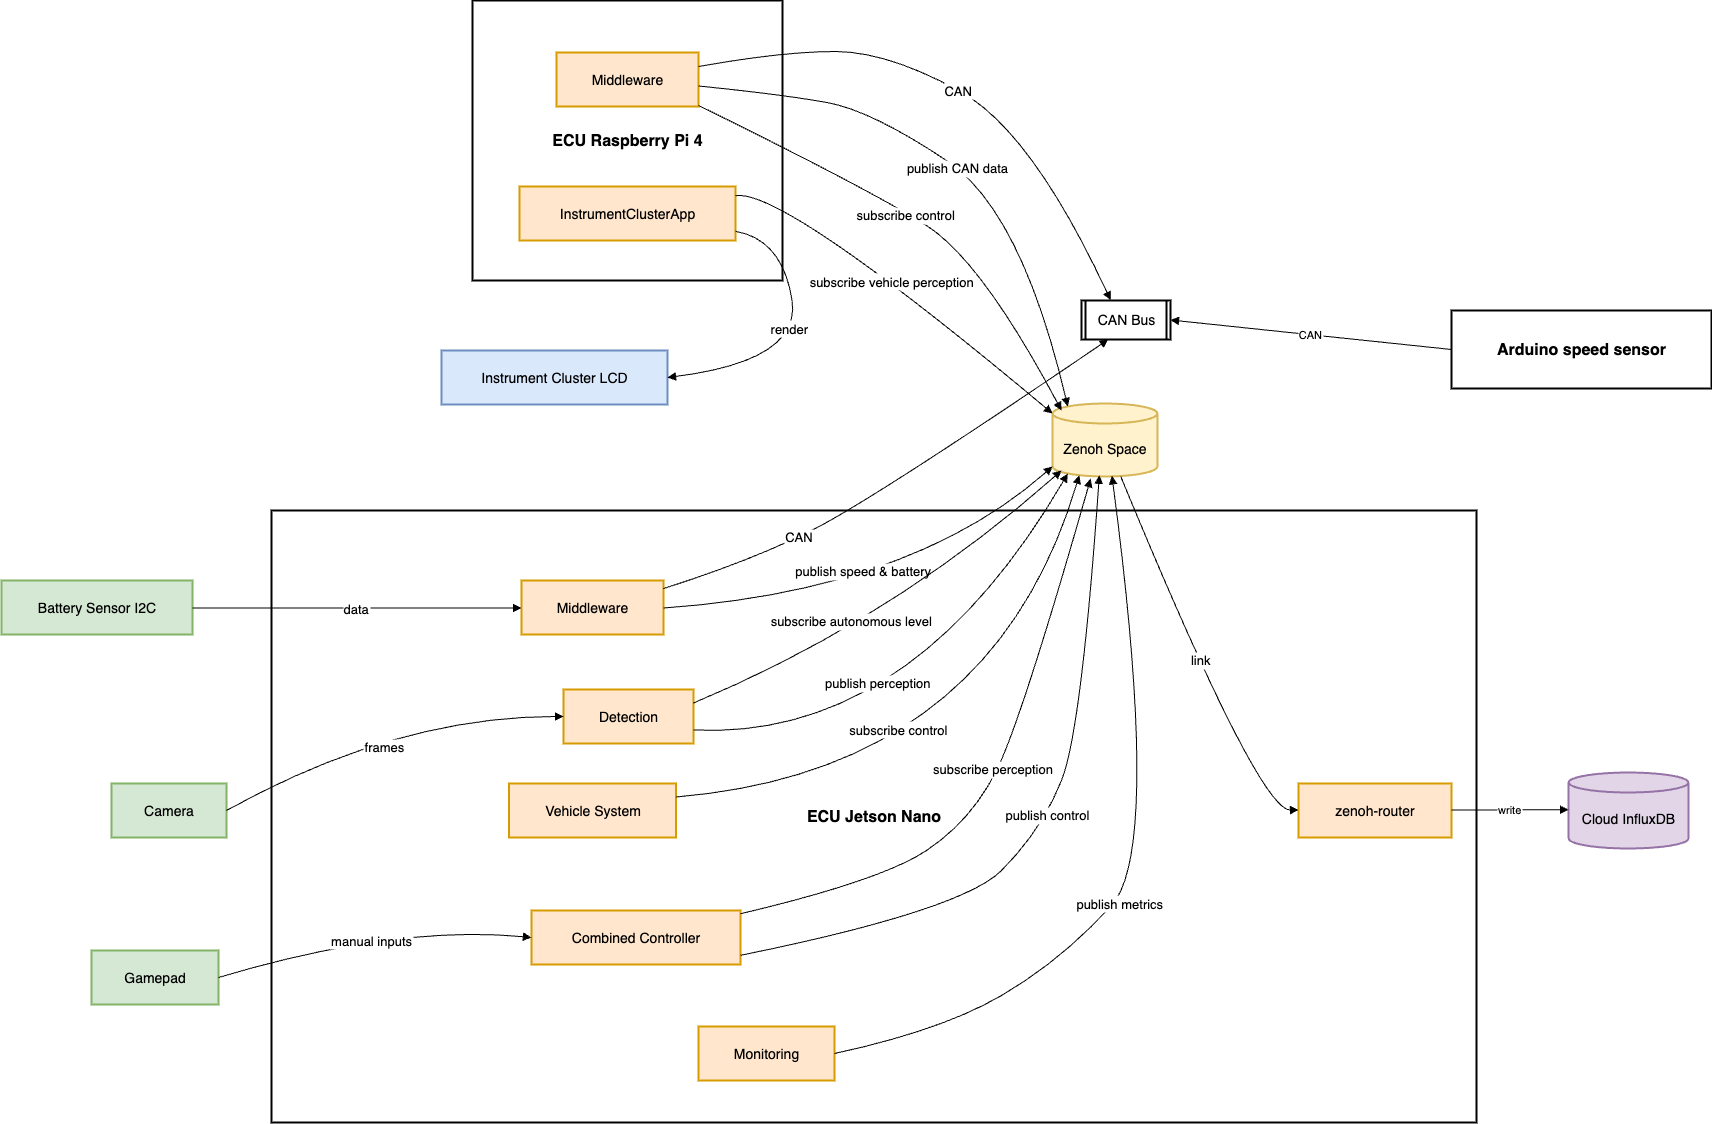

The diagram above was exported from draw.io. Its source (the exported page's mxGraphModel, read from the mxfile embedded in the PNG):
<mxGraphModel dx="2565" dy="1645" grid="1" gridSize="10" guides="1" tooltips="1" connect="1" arrows="1" fold="1" page="1" pageScale="1" pageWidth="850" pageHeight="1100" math="0" shadow="0">
  <root>
    <mxCell id="0" />
    <mxCell id="1" parent="0" />
    <mxCell id="tz2Queb-3kquGu2dCrOk-1" value="ECU Raspberry Pi 4" style="whiteSpace=wrap;strokeWidth=2;fontSize=16;fontStyle=1" parent="1" vertex="1">
      <mxGeometry x="391" y="20" width="310" height="280" as="geometry" />
    </mxCell>
    <mxCell id="tz2Queb-3kquGu2dCrOk-2" value="ECU Jetson Nano" style="whiteSpace=wrap;strokeWidth=2;fontSize=16;fontStyle=1" parent="1" vertex="1">
      <mxGeometry x="190" y="530" width="1205" height="612" as="geometry" />
    </mxCell>
    <mxCell id="tz2Queb-3kquGu2dCrOk-3" value="CAN Bus" style="strokeWidth=2;shape=process;whiteSpace=wrap;size=0.04;fontSize=14;" parent="1" vertex="1">
      <mxGeometry x="1000" y="320" width="89" height="39" as="geometry" />
    </mxCell>
    <mxCell id="tz2Queb-3kquGu2dCrOk-4" value="Zenoh Space" style="shape=cylinder3;boundedLbl=1;backgroundOutline=1;size=10;strokeWidth=2;whiteSpace=wrap;fillColor=#fff2cc;strokeColor=#d6b656;fontSize=14;" parent="1" vertex="1">
      <mxGeometry x="971" y="423" width="105" height="73" as="geometry" />
    </mxCell>
    <mxCell id="tz2Queb-3kquGu2dCrOk-5" value="Cloud InfluxDB" style="shape=cylinder3;boundedLbl=1;backgroundOutline=1;size=10;strokeWidth=2;whiteSpace=wrap;fillColor=#e1d5e7;strokeColor=#9673a6;fontSize=14;" parent="1" vertex="1">
      <mxGeometry x="1487" y="792" width="120" height="76" as="geometry" />
    </mxCell>
    <mxCell id="tz2Queb-3kquGu2dCrOk-6" value="Arduino speed sensor" style="whiteSpace=wrap;strokeWidth=2;fontSize=16;fontStyle=1" parent="1" vertex="1">
      <mxGeometry x="1370" y="330" width="260" height="78" as="geometry" />
    </mxCell>
    <mxCell id="tz2Queb-3kquGu2dCrOk-7" value="Camera" style="whiteSpace=wrap;strokeWidth=2;fillColor=#d5e8d4;strokeColor=#82b366;fontSize=14;" parent="1" vertex="1">
      <mxGeometry x="30" y="803" width="115" height="54" as="geometry" />
    </mxCell>
    <mxCell id="tz2Queb-3kquGu2dCrOk-8" value="Gamepad" style="whiteSpace=wrap;strokeWidth=2;fillColor=#d5e8d4;strokeColor=#82b366;fontSize=14;" parent="1" vertex="1">
      <mxGeometry x="10" y="970" width="127" height="54" as="geometry" />
    </mxCell>
    <mxCell id="tz2Queb-3kquGu2dCrOk-9" value="Instrument Cluster LCD" style="whiteSpace=wrap;strokeWidth=2;fillColor=#dae8fc;strokeColor=#6c8ebf;fontSize=14;" parent="1" vertex="1">
      <mxGeometry x="360" y="370" width="226" height="54" as="geometry" />
    </mxCell>
    <mxCell id="tz2Queb-3kquGu2dCrOk-10" value="Detection" style="whiteSpace=wrap;strokeWidth=2;fillColor=#ffe6cc;strokeColor=#d79b00;fontSize=14;" parent="1" vertex="1">
      <mxGeometry x="482" y="709" width="130" height="54" as="geometry" />
    </mxCell>
    <mxCell id="tz2Queb-3kquGu2dCrOk-11" value="Combined Controller" style="whiteSpace=wrap;strokeWidth=2;fillColor=#ffe6cc;strokeColor=#d79b00;fontSize=14;" parent="1" vertex="1">
      <mxGeometry x="450" y="930" width="209" height="54" as="geometry" />
    </mxCell>
    <mxCell id="tz2Queb-3kquGu2dCrOk-12" value="Vehicle System" style="whiteSpace=wrap;strokeWidth=2;fillColor=#ffe6cc;strokeColor=#d79b00;fontSize=14;" parent="1" vertex="1">
      <mxGeometry x="427.5" y="803" width="167" height="54" as="geometry" />
    </mxCell>
    <mxCell id="tz2Queb-3kquGu2dCrOk-13" value="Middleware" style="whiteSpace=wrap;strokeWidth=2;fillColor=#ffe6cc;strokeColor=#d79b00;fontSize=14;" parent="1" vertex="1">
      <mxGeometry x="440" y="600" width="142" height="54" as="geometry" />
    </mxCell>
    <mxCell id="tz2Queb-3kquGu2dCrOk-14" value="Battery Sensor I2C" style="whiteSpace=wrap;strokeWidth=2;fillColor=#d5e8d4;strokeColor=#82b366;fontSize=14;" parent="1" vertex="1">
      <mxGeometry x="-80" y="600" width="191" height="54" as="geometry" />
    </mxCell>
    <mxCell id="tz2Queb-3kquGu2dCrOk-15" value="Monitoring" style="whiteSpace=wrap;strokeWidth=2;fillColor=#ffe6cc;strokeColor=#d79b00;fontSize=14;" parent="1" vertex="1">
      <mxGeometry x="617" y="1046" width="136" height="54" as="geometry" />
    </mxCell>
    <mxCell id="tz2Queb-3kquGu2dCrOk-16" value="zenoh-router" style="whiteSpace=wrap;strokeWidth=2;fillColor=#ffe6cc;strokeColor=#d79b00;fontSize=14;" parent="1" vertex="1">
      <mxGeometry x="1217" y="803" width="153" height="54" as="geometry" />
    </mxCell>
    <mxCell id="tz2Queb-3kquGu2dCrOk-17" value="Middleware" style="whiteSpace=wrap;strokeWidth=2;fillColor=#ffe6cc;strokeColor=#d79b00;fontSize=14;" parent="1" vertex="1">
      <mxGeometry x="475" y="72" width="142" height="54" as="geometry" />
    </mxCell>
    <mxCell id="tz2Queb-3kquGu2dCrOk-18" value="InstrumentClusterApp" style="whiteSpace=wrap;strokeWidth=2;fillColor=#ffe6cc;strokeColor=#d79b00;fontSize=14;" parent="1" vertex="1">
      <mxGeometry x="438" y="206" width="216" height="54" as="geometry" />
    </mxCell>
    <mxCell id="tz2Queb-3kquGu2dCrOk-19" value="CAN" style="curved=1;startArrow=none;endArrow=block;exitX=0;exitY=0.5;rounded=0;exitDx=0;exitDy=0;entryX=1;entryY=0.5;entryDx=0;entryDy=0;" parent="1" source="tz2Queb-3kquGu2dCrOk-6" target="tz2Queb-3kquGu2dCrOk-3" edge="1">
      <mxGeometry relative="1" as="geometry">
        <Array as="points" />
        <mxPoint x="1070" y="354" as="targetPoint" />
      </mxGeometry>
    </mxCell>
    <mxCell id="tz2Queb-3kquGu2dCrOk-20" value="CAN" style="curved=1;startArrow=none;endArrow=block;exitX=1;exitY=0.15;entryX=0.3;entryY=1;rounded=0;strokeColor=default;align=center;verticalAlign=middle;fontFamily=Helvetica;fontSize=13;fontColor=default;labelBackgroundColor=default;" parent="1" source="tz2Queb-3kquGu2dCrOk-13" target="tz2Queb-3kquGu2dCrOk-3" edge="1">
      <mxGeometry x="-0.4352" relative="1" as="geometry">
        <Array as="points">
          <mxPoint x="670" y="580" />
          <mxPoint x="790" y="520" />
        </Array>
        <mxPoint as="offset" />
      </mxGeometry>
    </mxCell>
    <mxCell id="tz2Queb-3kquGu2dCrOk-22" value="CAN" style="curved=1;startArrow=none;endArrow=block;exitX=1;exitY=0.26;entryX=0.327;entryY=-0.009;rounded=0;entryDx=0;entryDy=0;entryPerimeter=0;strokeColor=default;align=center;verticalAlign=middle;fontFamily=Helvetica;fontSize=13;fontColor=default;labelBackgroundColor=default;" parent="1" source="tz2Queb-3kquGu2dCrOk-17" target="tz2Queb-3kquGu2dCrOk-3" edge="1">
      <mxGeometry relative="1" as="geometry">
        <Array as="points">
          <mxPoint x="701" y="71" />
          <mxPoint x="806" y="71" />
          <mxPoint x="950" y="150" />
        </Array>
      </mxGeometry>
    </mxCell>
    <mxCell id="tz2Queb-3kquGu2dCrOk-23" value="frames" style="curved=1;startArrow=none;endArrow=block;exitX=1;exitY=0.5;entryX=0;entryY=0.5;rounded=0;fontSize=13;strokeColor=default;align=center;verticalAlign=middle;fontFamily=Helvetica;fontColor=default;labelBackgroundColor=default;exitDx=0;exitDy=0;" parent="1" source="tz2Queb-3kquGu2dCrOk-7" target="tz2Queb-3kquGu2dCrOk-10" edge="1">
      <mxGeometry x="-0.0665" y="-21" relative="1" as="geometry">
        <Array as="points">
          <mxPoint x="314" y="736" />
        </Array>
        <mxPoint as="offset" />
      </mxGeometry>
    </mxCell>
    <mxCell id="tz2Queb-3kquGu2dCrOk-24" value="manual inputs" style="curved=1;startArrow=none;endArrow=block;exitX=1;exitY=0.5;entryX=0;entryY=0.5;rounded=0;strokeColor=default;align=center;verticalAlign=middle;fontFamily=Helvetica;fontSize=13;fontColor=default;labelBackgroundColor=default;exitDx=0;exitDy=0;" parent="1" source="tz2Queb-3kquGu2dCrOk-8" target="tz2Queb-3kquGu2dCrOk-11" edge="1">
      <mxGeometry x="-0.0218" y="-8" relative="1" as="geometry">
        <Array as="points">
          <mxPoint x="314" y="944" />
        </Array>
        <mxPoint x="1" as="offset" />
      </mxGeometry>
    </mxCell>
    <mxCell id="tz2Queb-3kquGu2dCrOk-25" value="data" style="curved=1;startArrow=none;endArrow=block;exitX=1;exitY=0.51;entryX=0;entryY=0.51;rounded=0;fontSize=13;strokeColor=default;align=center;verticalAlign=middle;fontFamily=Helvetica;fontColor=default;labelBackgroundColor=default;" parent="1" source="tz2Queb-3kquGu2dCrOk-14" target="tz2Queb-3kquGu2dCrOk-13" edge="1">
      <mxGeometry relative="1" as="geometry">
        <Array as="points" />
      </mxGeometry>
    </mxCell>
    <mxCell id="tz2Queb-3kquGu2dCrOk-26" value="publish perception" style="curved=1;startArrow=none;endArrow=block;exitX=1;exitY=0.75;rounded=0;exitDx=0;exitDy=0;entryX=0.145;entryY=1;entryDx=0;entryDy=-2.9;entryPerimeter=0;strokeColor=default;align=center;verticalAlign=middle;fontFamily=Helvetica;fontSize=13;fontColor=default;labelBackgroundColor=default;" parent="1" source="tz2Queb-3kquGu2dCrOk-10" target="tz2Queb-3kquGu2dCrOk-4" edge="1">
      <mxGeometry x="-0.3106" y="56" relative="1" as="geometry">
        <Array as="points">
          <mxPoint x="830" y="760" />
        </Array>
        <mxPoint x="990" y="495" as="targetPoint" />
        <mxPoint as="offset" />
      </mxGeometry>
    </mxCell>
    <mxCell id="tz2Queb-3kquGu2dCrOk-27" value="publish metrics" style="curved=1;startArrow=none;endArrow=block;exitX=0.99;exitY=0.5;entryX=0.566;entryY=0.991;rounded=0;entryDx=0;entryDy=0;entryPerimeter=0;strokeColor=default;align=center;verticalAlign=middle;fontFamily=Helvetica;fontSize=13;fontColor=default;labelBackgroundColor=default;" parent="1" source="tz2Queb-3kquGu2dCrOk-15" target="tz2Queb-3kquGu2dCrOk-4" edge="1">
      <mxGeometry x="-0.1515" y="-4" relative="1" as="geometry">
        <Array as="points">
          <mxPoint x="860" y="1050" />
          <mxPoint x="980" y="980" />
          <mxPoint x="1080" y="870" />
        </Array>
        <mxPoint x="1" as="offset" />
      </mxGeometry>
    </mxCell>
    <mxCell id="tz2Queb-3kquGu2dCrOk-28" value="publish speed &amp; battery" style="curved=1;startArrow=none;endArrow=block;exitX=1;exitY=0.51;rounded=0;entryX=0;entryY=1;entryDx=0;entryDy=-10;entryPerimeter=0;strokeColor=default;align=center;verticalAlign=middle;fontFamily=Helvetica;fontSize=13;fontColor=default;labelBackgroundColor=default;" parent="1" source="tz2Queb-3kquGu2dCrOk-13" target="tz2Queb-3kquGu2dCrOk-4" edge="1">
      <mxGeometry x="-0.0777" y="23" relative="1" as="geometry">
        <Array as="points">
          <mxPoint x="830" y="610" />
        </Array>
        <mxPoint x="970" y="490" as="targetPoint" />
        <mxPoint as="offset" />
      </mxGeometry>
    </mxCell>
    <mxCell id="tz2Queb-3kquGu2dCrOk-29" value="subscribe autonomous level" style="curved=1;startArrow=none;endArrow=block;exitX=1;exitY=0.25;rounded=0;exitDx=0;exitDy=0;strokeColor=default;align=center;verticalAlign=middle;fontFamily=Helvetica;fontSize=13;fontColor=default;labelBackgroundColor=default;" parent="1" source="tz2Queb-3kquGu2dCrOk-10" edge="1">
      <mxGeometry x="-0.1951" y="15" relative="1" as="geometry">
        <Array as="points">
          <mxPoint x="810" y="640" />
        </Array>
        <mxPoint x="980" y="490" as="targetPoint" />
        <mxPoint x="-1" as="offset" />
      </mxGeometry>
    </mxCell>
    <mxCell id="tz2Queb-3kquGu2dCrOk-30" value="subscribe perception" style="curved=1;startArrow=none;endArrow=block;exitX=1;exitY=0.06;rounded=0;entryX=0.363;entryY=1.03;entryDx=0;entryDy=0;entryPerimeter=0;strokeColor=default;align=center;verticalAlign=middle;fontFamily=Helvetica;fontSize=13;fontColor=default;labelBackgroundColor=default;" parent="1" source="tz2Queb-3kquGu2dCrOk-11" target="tz2Queb-3kquGu2dCrOk-4" edge="1">
      <mxGeometry x="0.0032" y="4" relative="1" as="geometry">
        <Array as="points">
          <mxPoint x="800" y="900" />
          <mxPoint x="890" y="840" />
          <mxPoint x="940" y="740" />
        </Array>
        <mxPoint x="1010" y="500" as="targetPoint" />
        <mxPoint as="offset" />
      </mxGeometry>
    </mxCell>
    <mxCell id="tz2Queb-3kquGu2dCrOk-31" value="publish control" style="curved=1;startArrow=none;endArrow=block;exitX=1;exitY=0.83;rounded=0;entryX=0.446;entryY=0.983;entryDx=0;entryDy=0;entryPerimeter=0;strokeColor=default;align=center;verticalAlign=middle;fontFamily=Helvetica;fontSize=13;fontColor=default;labelBackgroundColor=default;" parent="1" source="tz2Queb-3kquGu2dCrOk-11" target="tz2Queb-3kquGu2dCrOk-4" edge="1">
      <mxGeometry x="0.0077" relative="1" as="geometry">
        <Array as="points">
          <mxPoint x="880" y="930" />
          <mxPoint x="960" y="850" />
          <mxPoint x="1000" y="750" />
        </Array>
        <mxPoint x="1020" y="500" as="targetPoint" />
        <mxPoint y="-1" as="offset" />
      </mxGeometry>
    </mxCell>
    <mxCell id="tz2Queb-3kquGu2dCrOk-32" value="subscribe control" style="curved=1;startArrow=none;endArrow=block;exitX=1;exitY=0.25;rounded=0;exitDx=0;exitDy=0;entryX=0.255;entryY=0.983;entryDx=0;entryDy=0;entryPerimeter=0;strokeColor=default;align=center;verticalAlign=middle;fontFamily=Helvetica;fontSize=13;fontColor=default;labelBackgroundColor=default;" parent="1" source="tz2Queb-3kquGu2dCrOk-12" target="tz2Queb-3kquGu2dCrOk-4" edge="1">
      <mxGeometry x="-0.2721" y="49" relative="1" as="geometry">
        <Array as="points">
          <mxPoint x="910" y="790" />
        </Array>
        <mxPoint x="1000" y="500" as="targetPoint" />
        <mxPoint as="offset" />
      </mxGeometry>
    </mxCell>
    <mxCell id="tz2Queb-3kquGu2dCrOk-33" value="publish CAN data" style="curved=1;startArrow=none;endArrow=block;exitX=1;exitY=0.62;entryX=0.145;entryY=0;rounded=0;entryDx=0;entryDy=2.9;entryPerimeter=0;strokeColor=default;align=center;verticalAlign=middle;fontFamily=Helvetica;fontSize=13;fontColor=default;labelBackgroundColor=default;" parent="1" source="tz2Queb-3kquGu2dCrOk-17" target="tz2Queb-3kquGu2dCrOk-4" edge="1">
      <mxGeometry relative="1" as="geometry">
        <Array as="points">
          <mxPoint x="701" y="114" />
          <mxPoint x="790" y="130" />
          <mxPoint x="940" y="230" />
        </Array>
      </mxGeometry>
    </mxCell>
    <mxCell id="tz2Queb-3kquGu2dCrOk-34" value="subscribe control" style="curved=1;startArrow=none;endArrow=block;exitX=1;exitY=0.98;rounded=0;strokeColor=default;align=center;verticalAlign=middle;fontFamily=Helvetica;fontSize=13;fontColor=default;labelBackgroundColor=default;" parent="1" source="tz2Queb-3kquGu2dCrOk-17" edge="1">
      <mxGeometry x="-0.0512" y="-2" relative="1" as="geometry">
        <Array as="points">
          <mxPoint x="790" y="210" />
          <mxPoint x="900" y="280" />
        </Array>
        <mxPoint x="980" y="430" as="targetPoint" />
        <mxPoint as="offset" />
      </mxGeometry>
    </mxCell>
    <mxCell id="tz2Queb-3kquGu2dCrOk-35" value="subscribe vehicle perception" style="curved=1;startArrow=none;endArrow=block;exitX=1;exitY=0.17;entryX=0;entryY=0;rounded=0;entryDx=0;entryDy=10;entryPerimeter=0;strokeColor=default;align=center;verticalAlign=middle;fontFamily=Helvetica;fontSize=13;fontColor=default;labelBackgroundColor=default;" parent="1" source="tz2Queb-3kquGu2dCrOk-18" target="tz2Queb-3kquGu2dCrOk-4" edge="1">
      <mxGeometry x="-0.0446" y="-1" relative="1" as="geometry">
        <Array as="points">
          <mxPoint x="701" y="207" />
        </Array>
        <mxPoint y="1" as="offset" />
      </mxGeometry>
    </mxCell>
    <mxCell id="tz2Queb-3kquGu2dCrOk-36" value="link" style="curved=1;startArrow=none;endArrow=block;exitX=0.65;exitY=1;entryX=0;entryY=0.49;rounded=0;strokeColor=default;align=center;verticalAlign=middle;fontFamily=Helvetica;fontSize=13;fontColor=default;labelBackgroundColor=default;" parent="1" source="tz2Queb-3kquGu2dCrOk-4" target="tz2Queb-3kquGu2dCrOk-16" edge="1">
      <mxGeometry x="0.0012" y="4" relative="1" as="geometry">
        <Array as="points">
          <mxPoint x="1177" y="830" />
        </Array>
        <mxPoint as="offset" />
      </mxGeometry>
    </mxCell>
    <mxCell id="tz2Queb-3kquGu2dCrOk-37" value="write" style="curved=1;startArrow=none;endArrow=block;exitX=1;exitY=0.49;entryX=0;entryY=0.49;rounded=0;" parent="1" source="tz2Queb-3kquGu2dCrOk-16" target="tz2Queb-3kquGu2dCrOk-5" edge="1">
      <mxGeometry relative="1" as="geometry">
        <Array as="points" />
      </mxGeometry>
    </mxCell>
    <mxCell id="tz2Queb-3kquGu2dCrOk-38" value="render" style="curved=1;startArrow=none;endArrow=block;exitX=1;exitY=0.83;entryX=1;entryY=0.5;rounded=0;entryDx=0;entryDy=0;strokeColor=default;align=center;verticalAlign=middle;fontFamily=Helvetica;fontSize=13;fontColor=default;labelBackgroundColor=default;" parent="1" source="tz2Queb-3kquGu2dCrOk-18" target="tz2Queb-3kquGu2dCrOk-9" edge="1">
      <mxGeometry x="-0.1071" y="-7" relative="1" as="geometry">
        <Array as="points">
          <mxPoint x="701" y="259" />
          <mxPoint x="720" y="380" />
        </Array>
        <mxPoint as="offset" />
      </mxGeometry>
    </mxCell>
  </root>
</mxGraphModel>